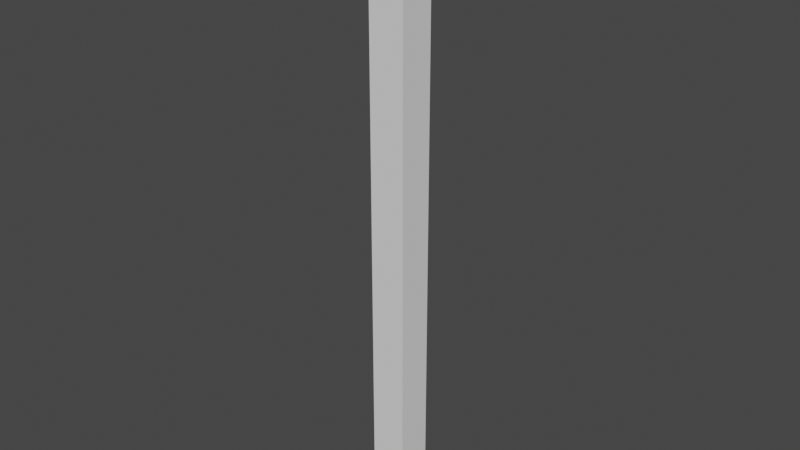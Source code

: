 # Source: Column.blend  (saved by Blender 2.81.16; exported with 4.5.12 LTS)
import bpy
from mathutils import Matrix  # noqa: F401  (used for matrix-valued properties, if any)

bpy.ops.wm.read_factory_settings(use_empty=True)
scene = bpy.context.scene
scene.name = 'Scene'

# ---- collections
col_collection = bpy.data.collections.new('Collection'); scene.collection.children.link(col_collection)

# ---- materials (node trees are filled in below, after node groups)
mat_wall_texture = bpy.data.materials.new('Wall_texture')

# ---- material node trees

# ---- world
world_world = bpy.data.worlds.new('World'); scene.world = world_world
world_world.use_nodes = True; world_world.node_tree.nodes.clear()
_N = world_world.node_tree.nodes; _L = world_world.node_tree.links
n0 = _N.new('ShaderNodeOutputWorld'); n0.name = 'World Output'; n0.location = (300, 300)
n1 = _N.new('ShaderNodeBackground'); n1.name = 'Background'; n1.location = (10, 300)
n1.inputs[0].default_value = (0.05088, 0.05088, 0.05088, 1.0)
_L.new(n1.outputs[0], n0.inputs[0])
n0.is_active_output = True
world_world.color = (0.05088, 0.05088, 0.05088)
world_world.use_sun_shadow = False
world_world.sun_shadow_jitter_overblur = 0.0

# ---- meshes
me_lod_a_column = bpy.data.meshes.new('LOD_A_Column')
me_lod_a_column.from_pydata([(0.25, 0.25, 4.0), (0.25, 0.25, 0.0), (0.25, 0.0, 4.0), (0.25, 0.0, 0.0), (0.0, 0.25, 4.0), (0.0, 0.25, 0.0), (0.0, 0.0, 4.0), (0.0, 0.0, 0.0), (0.0, 0.25, -0.25), (0.0, 0.0, -0.25), (0.25, 0.25, -0.25), (0.25, 0.0, -0.25)], [], [(0, 4, 6, 2), (3, 2, 6, 7), (7, 6, 4, 5), (7, 5, 8, 9), (1, 5, 4, 0), (1, 0, 2, 3), (8, 10, 11, 9), (1, 3, 11, 10), (5, 1, 10, 8), (3, 7, 9, 11)])
_uv = me_lod_a_column.uv_layers.new(name='UVMap')
_uv.uv.foreach_set('vector', [2.0, 0.0, 2.0, 0.1176, 1.6, 0.1176, 1.6, 1.402e-08, 0.4, 1.882, 0.4, 0.0, 0.7999, 0.0, 0.7999, 1.882, 1.043e-06, 1.882, 0.0, 0.0, 0.4, 0.0, 0.4, 1.882, 1.043e-06, 1.882, 0.4, 1.882, 0.4, 2.0, 1.108e-06, 2.0, 1.2, 1.882, 0.7999, 1.882, 0.7999, 0.0, 1.2, 0.0, 1.2, 1.882, 1.2, 0.0, 1.6, 0.0, 1.6, 1.882, 1.6, 0.2353, 1.6, 0.1176, 2.0, 0.1176, 2.0, 0.2353, 1.2, 1.882, 1.6, 1.882, 1.6, 2.0, 1.2, 2.0, 0.7999, 1.882, 1.2, 1.882, 1.2, 2.0, 0.7999, 2.0, 0.4, 1.882, 0.7999, 1.882, 0.7999, 2.0, 0.4, 2.0])
me_lod_a_column.materials.append(mat_wall_texture)
me_lod_a_column.use_remesh_preserve_volume = False
me_lod_a_column.use_remesh_preserve_attributes = False
me_lod_a_column.use_mirror_vertex_groups = False
me_lod_a_column.update()

# ---- objects
ob_lod_a_column = bpy.data.objects.new('LOD_A_Column', me_lod_a_column)

# ---- transforms, parenting, visibility, modifiers, constraints
ob_lod_a_column.location = (0.0, 0.0, 0.0)
ob_lod_a_column.lock_rotations_4d = False
ob_lod_a_column.empty_display_type = 'ARROWS'
ob_lod_a_column.lineart.crease_threshold = 0.0

# ---- collection membership
col_collection.objects.link(ob_lod_a_column)

# ---- scene / render settings (as saved in the file)
scene.frame_start = 1; scene.frame_end = 250; scene.frame_set(1)
scene.render.engine = 'BLENDER_EEVEE_NEXT'
scene.cycles.use_denoising = False
scene.cycles.samples = 128
scene.cycles.sampling_pattern = 'TABULATED_SOBOL'
scene.cycles.use_adaptive_sampling = False
scene.cycles.use_light_tree = False
scene.view_settings.view_transform = 'Filmic'
bpy.context.view_layer.update()

# ---- added for rendering (the .blend has no active camera and no usable light): camera, sun
cam_auto = bpy.data.cameras.new('AutoCamera')
cam_auto.lens = 50.0
cam_auto.sensor_width = 36.0
cam_auto.clip_end = 1000.0
ob_auto_camera = bpy.data.objects.new('AutoCamera', cam_auto)
scene.collection.objects.link(ob_auto_camera)
ob_auto_camera.location = (4.07079, -4.60994, 5.03163)
ob_auto_camera.rotation_euler = (1.09748, -7.21219e-08, 0.694738)
scene.camera = ob_auto_camera
light_auto_sun = bpy.data.lights.new('AutoSun', 'SUN')
light_auto_sun.energy = 3.0
light_auto_sun.angle = 0.0523599
ob_auto_sun = bpy.data.objects.new('AutoSun', light_auto_sun)
scene.collection.objects.link(ob_auto_sun)
ob_auto_sun.rotation_euler = (0.872665, 0.174533, 0.523599)
bpy.context.view_layer.update()
